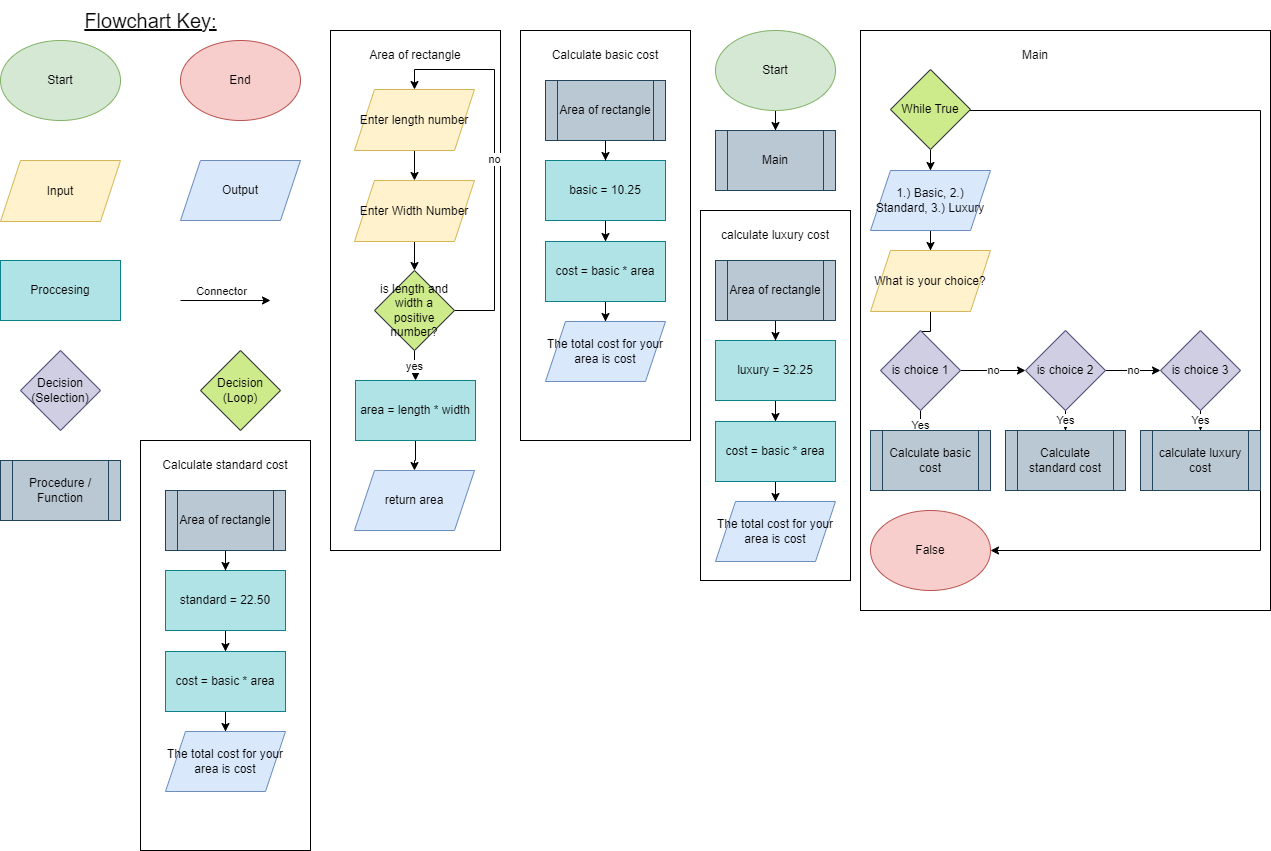

The diagram above was exported from draw.io. Its source (the exported page's mxGraphModel, read from the mxfile embedded in the PNG):
<mxGraphModel dx="1393" dy="2004" grid="1" gridSize="10" guides="1" tooltips="1" connect="1" arrows="1" fold="1" page="1" pageScale="1" pageWidth="827" pageHeight="1169" math="0" shadow="0">
  <root>
    <mxCell id="0" />
    <mxCell id="1" parent="0" />
    <mxCell id="GwU9TqXV4x6sd4GeaGwo-1" value="Start" style="ellipse;whiteSpace=wrap;html=1;fillColor=#d5e8d4;strokeColor=#82b366;" parent="1" vertex="1">
      <mxGeometry x="50" y="-250" width="120" height="80" as="geometry" />
    </mxCell>
    <mxCell id="GwU9TqXV4x6sd4GeaGwo-2" value="End" style="ellipse;whiteSpace=wrap;html=1;fillColor=#f8cecc;strokeColor=#b85450;" parent="1" vertex="1">
      <mxGeometry x="230" y="-250" width="120" height="80" as="geometry" />
    </mxCell>
    <mxCell id="GwU9TqXV4x6sd4GeaGwo-3" value="Input" style="shape=parallelogram;perimeter=parallelogramPerimeter;whiteSpace=wrap;html=1;fixedSize=1;fillColor=#fff2cc;strokeColor=#d6b656;" parent="1" vertex="1">
      <mxGeometry x="50" y="-130" width="120" height="61" as="geometry" />
    </mxCell>
    <mxCell id="GwU9TqXV4x6sd4GeaGwo-4" value="Output" style="shape=parallelogram;perimeter=parallelogramPerimeter;whiteSpace=wrap;html=1;fixedSize=1;fillColor=#dae8fc;strokeColor=#6c8ebf;" parent="1" vertex="1">
      <mxGeometry x="230" y="-130" width="120" height="60" as="geometry" />
    </mxCell>
    <mxCell id="GwU9TqXV4x6sd4GeaGwo-5" value="Proccesing" style="rounded=0;whiteSpace=wrap;html=1;fillColor=#b0e3e6;strokeColor=#0e8088;" parent="1" vertex="1">
      <mxGeometry x="50" y="-30" width="120" height="60" as="geometry" />
    </mxCell>
    <mxCell id="GwU9TqXV4x6sd4GeaGwo-6" value="Decision (Selection)" style="rhombus;whiteSpace=wrap;html=1;fillColor=#d0cee2;strokeColor=#56517e;" parent="1" vertex="1">
      <mxGeometry x="70" y="60" width="80" height="80" as="geometry" />
    </mxCell>
    <mxCell id="GwU9TqXV4x6sd4GeaGwo-7" value="Decision (Loop)" style="rhombus;whiteSpace=wrap;html=1;fillColor=#cdeb8b;strokeColor=#36393d;" parent="1" vertex="1">
      <mxGeometry x="250" y="60" width="80" height="80" as="geometry" />
    </mxCell>
    <mxCell id="GwU9TqXV4x6sd4GeaGwo-8" value="" style="endArrow=classic;html=1;rounded=0;" parent="1" edge="1">
      <mxGeometry width="50" height="50" relative="1" as="geometry">
        <mxPoint x="230" y="10" as="sourcePoint" />
        <mxPoint x="320" y="10" as="targetPoint" />
      </mxGeometry>
    </mxCell>
    <mxCell id="GwU9TqXV4x6sd4GeaGwo-9" value="Connector" style="edgeLabel;html=1;align=center;verticalAlign=middle;resizable=0;points=[];" parent="GwU9TqXV4x6sd4GeaGwo-8" connectable="0" vertex="1">
      <mxGeometry x="-0.6889" y="4" relative="1" as="geometry">
        <mxPoint x="26" y="-6" as="offset" />
      </mxGeometry>
    </mxCell>
    <mxCell id="GwU9TqXV4x6sd4GeaGwo-10" value="&lt;font style=&quot;font-size: 20px;&quot;&gt;&lt;u&gt;Flowchart Key:&lt;/u&gt;&lt;/font&gt;" style="text;html=1;align=center;verticalAlign=middle;resizable=0;points=[];autosize=1;strokeColor=none;fillColor=none;" parent="1" vertex="1">
      <mxGeometry x="120" y="-290" width="160" height="40" as="geometry" />
    </mxCell>
    <mxCell id="GwU9TqXV4x6sd4GeaGwo-11" value="Procedure / Function" style="shape=process;whiteSpace=wrap;html=1;backgroundOutline=1;fillColor=#bac8d3;strokeColor=#23445d;" parent="1" vertex="1">
      <mxGeometry x="50" y="170" width="120" height="60" as="geometry" />
    </mxCell>
    <mxCell id="KE83tORIBBEMfqk5LqUf-84" style="edgeStyle=orthogonalEdgeStyle;rounded=0;orthogonalLoop=1;jettySize=auto;html=1;" edge="1" parent="1" source="KE83tORIBBEMfqk5LqUf-1" target="KE83tORIBBEMfqk5LqUf-6">
      <mxGeometry relative="1" as="geometry" />
    </mxCell>
    <mxCell id="KE83tORIBBEMfqk5LqUf-1" value="Start" style="ellipse;whiteSpace=wrap;html=1;fillColor=#d5e8d4;strokeColor=#82b366;" vertex="1" parent="1">
      <mxGeometry x="765" y="-260" width="120" height="80" as="geometry" />
    </mxCell>
    <mxCell id="KE83tORIBBEMfqk5LqUf-6" value="Main" style="shape=process;whiteSpace=wrap;html=1;backgroundOutline=1;fillColor=#bac8d3;strokeColor=#23445d;" vertex="1" parent="1">
      <mxGeometry x="765" y="-160" width="120" height="60" as="geometry" />
    </mxCell>
    <mxCell id="KE83tORIBBEMfqk5LqUf-7" value="" style="rounded=0;whiteSpace=wrap;html=1;" vertex="1" parent="1">
      <mxGeometry x="380" y="-260" width="170" height="520" as="geometry" />
    </mxCell>
    <mxCell id="KE83tORIBBEMfqk5LqUf-8" value="" style="rounded=0;whiteSpace=wrap;html=1;" vertex="1" parent="1">
      <mxGeometry x="910" y="-260" width="410" height="580" as="geometry" />
    </mxCell>
    <mxCell id="KE83tORIBBEMfqk5LqUf-9" value="Area of rectangle" style="text;html=1;align=center;verticalAlign=middle;whiteSpace=wrap;rounded=0;" vertex="1" parent="1">
      <mxGeometry x="390" y="-250" width="150" height="30" as="geometry" />
    </mxCell>
    <mxCell id="KE83tORIBBEMfqk5LqUf-19" style="edgeStyle=orthogonalEdgeStyle;rounded=0;orthogonalLoop=1;jettySize=auto;html=1;exitX=0.5;exitY=1;exitDx=0;exitDy=0;entryX=0.5;entryY=0;entryDx=0;entryDy=0;" edge="1" parent="1" source="KE83tORIBBEMfqk5LqUf-10" target="KE83tORIBBEMfqk5LqUf-14">
      <mxGeometry relative="1" as="geometry" />
    </mxCell>
    <mxCell id="KE83tORIBBEMfqk5LqUf-10" value="Enter length number" style="shape=parallelogram;perimeter=parallelogramPerimeter;whiteSpace=wrap;html=1;fixedSize=1;fillColor=#fff2cc;strokeColor=#d6b656;" vertex="1" parent="1">
      <mxGeometry x="404" y="-201" width="120" height="61" as="geometry" />
    </mxCell>
    <mxCell id="KE83tORIBBEMfqk5LqUf-20" style="edgeStyle=orthogonalEdgeStyle;rounded=0;orthogonalLoop=1;jettySize=auto;html=1;exitX=0.5;exitY=1;exitDx=0;exitDy=0;" edge="1" parent="1" source="KE83tORIBBEMfqk5LqUf-14" target="KE83tORIBBEMfqk5LqUf-15">
      <mxGeometry relative="1" as="geometry" />
    </mxCell>
    <mxCell id="KE83tORIBBEMfqk5LqUf-14" value="Enter Width Number" style="shape=parallelogram;perimeter=parallelogramPerimeter;whiteSpace=wrap;html=1;fixedSize=1;fillColor=#fff2cc;strokeColor=#d6b656;" vertex="1" parent="1">
      <mxGeometry x="404" y="-110" width="120" height="61" as="geometry" />
    </mxCell>
    <mxCell id="KE83tORIBBEMfqk5LqUf-17" value="no" style="edgeStyle=orthogonalEdgeStyle;rounded=0;orthogonalLoop=1;jettySize=auto;html=1;entryX=0.5;entryY=0;entryDx=0;entryDy=0;" edge="1" parent="1" source="KE83tORIBBEMfqk5LqUf-15" target="KE83tORIBBEMfqk5LqUf-10">
      <mxGeometry relative="1" as="geometry">
        <Array as="points">
          <mxPoint x="544" y="20" />
          <mxPoint x="544" y="-221" />
          <mxPoint x="464" y="-221" />
        </Array>
      </mxGeometry>
    </mxCell>
    <mxCell id="KE83tORIBBEMfqk5LqUf-22" value="yes" style="edgeStyle=orthogonalEdgeStyle;rounded=0;orthogonalLoop=1;jettySize=auto;html=1;" edge="1" parent="1" source="KE83tORIBBEMfqk5LqUf-15" target="KE83tORIBBEMfqk5LqUf-16">
      <mxGeometry relative="1" as="geometry" />
    </mxCell>
    <mxCell id="KE83tORIBBEMfqk5LqUf-15" value="is length and width a positive number?" style="rhombus;whiteSpace=wrap;html=1;fillColor=#cdeb8b;strokeColor=#36393d;" vertex="1" parent="1">
      <mxGeometry x="424" y="-20" width="80" height="80" as="geometry" />
    </mxCell>
    <mxCell id="KE83tORIBBEMfqk5LqUf-23" style="edgeStyle=orthogonalEdgeStyle;rounded=0;orthogonalLoop=1;jettySize=auto;html=1;" edge="1" parent="1" source="KE83tORIBBEMfqk5LqUf-16" target="KE83tORIBBEMfqk5LqUf-21">
      <mxGeometry relative="1" as="geometry" />
    </mxCell>
    <mxCell id="KE83tORIBBEMfqk5LqUf-16" value="area = length * width" style="rounded=0;whiteSpace=wrap;html=1;fillColor=#b0e3e6;strokeColor=#0e8088;" vertex="1" parent="1">
      <mxGeometry x="405" y="90" width="120" height="60" as="geometry" />
    </mxCell>
    <mxCell id="KE83tORIBBEMfqk5LqUf-21" value="return area" style="shape=parallelogram;perimeter=parallelogramPerimeter;whiteSpace=wrap;html=1;fixedSize=1;fillColor=#dae8fc;strokeColor=#6c8ebf;" vertex="1" parent="1">
      <mxGeometry x="404" y="180" width="120" height="60" as="geometry" />
    </mxCell>
    <mxCell id="KE83tORIBBEMfqk5LqUf-31" value="" style="rounded=0;whiteSpace=wrap;html=1;" vertex="1" parent="1">
      <mxGeometry x="190" y="150" width="170" height="410" as="geometry" />
    </mxCell>
    <mxCell id="KE83tORIBBEMfqk5LqUf-32" value="Calculate standard cost" style="text;html=1;align=center;verticalAlign=middle;whiteSpace=wrap;rounded=0;" vertex="1" parent="1">
      <mxGeometry x="200" y="160" width="150" height="30" as="geometry" />
    </mxCell>
    <mxCell id="KE83tORIBBEMfqk5LqUf-33" style="edgeStyle=orthogonalEdgeStyle;rounded=0;orthogonalLoop=1;jettySize=auto;html=1;" edge="1" parent="1" source="KE83tORIBBEMfqk5LqUf-34" target="KE83tORIBBEMfqk5LqUf-36">
      <mxGeometry relative="1" as="geometry" />
    </mxCell>
    <mxCell id="KE83tORIBBEMfqk5LqUf-34" value="standard = 22.50" style="rounded=0;whiteSpace=wrap;html=1;fillColor=#b0e3e6;strokeColor=#0e8088;" vertex="1" parent="1">
      <mxGeometry x="215" y="280" width="120" height="60" as="geometry" />
    </mxCell>
    <mxCell id="KE83tORIBBEMfqk5LqUf-35" style="edgeStyle=orthogonalEdgeStyle;rounded=0;orthogonalLoop=1;jettySize=auto;html=1;" edge="1" parent="1" source="KE83tORIBBEMfqk5LqUf-36" target="KE83tORIBBEMfqk5LqUf-37">
      <mxGeometry relative="1" as="geometry" />
    </mxCell>
    <mxCell id="KE83tORIBBEMfqk5LqUf-36" value="cost = basic * area" style="rounded=0;whiteSpace=wrap;html=1;fillColor=#b0e3e6;strokeColor=#0e8088;" vertex="1" parent="1">
      <mxGeometry x="215" y="361" width="120" height="60" as="geometry" />
    </mxCell>
    <mxCell id="KE83tORIBBEMfqk5LqUf-37" value="The total cost for your area is cost" style="shape=parallelogram;perimeter=parallelogramPerimeter;whiteSpace=wrap;html=1;fixedSize=1;fillColor=#dae8fc;strokeColor=#6c8ebf;" vertex="1" parent="1">
      <mxGeometry x="215" y="441" width="120" height="60" as="geometry" />
    </mxCell>
    <mxCell id="KE83tORIBBEMfqk5LqUf-45" value="Main" style="text;html=1;align=center;verticalAlign=middle;whiteSpace=wrap;rounded=0;" vertex="1" parent="1">
      <mxGeometry x="920" y="-250" width="330" height="30" as="geometry" />
    </mxCell>
    <mxCell id="KE83tORIBBEMfqk5LqUf-81" style="edgeStyle=orthogonalEdgeStyle;rounded=0;orthogonalLoop=1;jettySize=auto;html=1;" edge="1" parent="1" source="KE83tORIBBEMfqk5LqUf-46" target="KE83tORIBBEMfqk5LqUf-47">
      <mxGeometry relative="1" as="geometry" />
    </mxCell>
    <mxCell id="KE83tORIBBEMfqk5LqUf-86" style="edgeStyle=orthogonalEdgeStyle;rounded=0;orthogonalLoop=1;jettySize=auto;html=1;entryX=1;entryY=0.5;entryDx=0;entryDy=0;" edge="1" parent="1" source="KE83tORIBBEMfqk5LqUf-46" target="KE83tORIBBEMfqk5LqUf-85">
      <mxGeometry relative="1" as="geometry">
        <Array as="points">
          <mxPoint x="1310" y="-180" />
          <mxPoint x="1310" y="260" />
        </Array>
      </mxGeometry>
    </mxCell>
    <mxCell id="KE83tORIBBEMfqk5LqUf-46" value="While True" style="rhombus;whiteSpace=wrap;html=1;fillColor=#cdeb8b;strokeColor=#36393d;" vertex="1" parent="1">
      <mxGeometry x="940" y="-221" width="80" height="80" as="geometry" />
    </mxCell>
    <mxCell id="KE83tORIBBEMfqk5LqUf-82" style="edgeStyle=orthogonalEdgeStyle;rounded=0;orthogonalLoop=1;jettySize=auto;html=1;" edge="1" parent="1" source="KE83tORIBBEMfqk5LqUf-47" target="KE83tORIBBEMfqk5LqUf-49">
      <mxGeometry relative="1" as="geometry" />
    </mxCell>
    <mxCell id="KE83tORIBBEMfqk5LqUf-47" value="1.) Basic, 2.) Standard, 3.) Luxury" style="shape=parallelogram;perimeter=parallelogramPerimeter;whiteSpace=wrap;html=1;fixedSize=1;fillColor=#dae8fc;strokeColor=#6c8ebf;" vertex="1" parent="1">
      <mxGeometry x="920" y="-120" width="120" height="60" as="geometry" />
    </mxCell>
    <mxCell id="KE83tORIBBEMfqk5LqUf-83" style="edgeStyle=orthogonalEdgeStyle;rounded=0;orthogonalLoop=1;jettySize=auto;html=1;entryX=0.5;entryY=0;entryDx=0;entryDy=0;" edge="1" parent="1" source="KE83tORIBBEMfqk5LqUf-49" target="KE83tORIBBEMfqk5LqUf-50">
      <mxGeometry relative="1" as="geometry" />
    </mxCell>
    <mxCell id="KE83tORIBBEMfqk5LqUf-49" value="What is your choice?" style="shape=parallelogram;perimeter=parallelogramPerimeter;whiteSpace=wrap;html=1;fixedSize=1;fillColor=#fff2cc;strokeColor=#d6b656;" vertex="1" parent="1">
      <mxGeometry x="920" y="-40" width="120" height="61" as="geometry" />
    </mxCell>
    <mxCell id="KE83tORIBBEMfqk5LqUf-73" value="no" style="edgeStyle=orthogonalEdgeStyle;rounded=0;orthogonalLoop=1;jettySize=auto;html=1;" edge="1" parent="1" source="KE83tORIBBEMfqk5LqUf-50" target="KE83tORIBBEMfqk5LqUf-51">
      <mxGeometry relative="1" as="geometry" />
    </mxCell>
    <mxCell id="KE83tORIBBEMfqk5LqUf-78" value="Yes" style="edgeStyle=orthogonalEdgeStyle;rounded=0;orthogonalLoop=1;jettySize=auto;html=1;" edge="1" parent="1" source="KE83tORIBBEMfqk5LqUf-50" target="KE83tORIBBEMfqk5LqUf-76">
      <mxGeometry relative="1" as="geometry" />
    </mxCell>
    <mxCell id="KE83tORIBBEMfqk5LqUf-50" value="is choice 1" style="rhombus;whiteSpace=wrap;html=1;fillColor=#d0cee2;strokeColor=#56517e;" vertex="1" parent="1">
      <mxGeometry x="930" y="40" width="80" height="80" as="geometry" />
    </mxCell>
    <mxCell id="KE83tORIBBEMfqk5LqUf-74" value="no" style="edgeStyle=orthogonalEdgeStyle;rounded=0;orthogonalLoop=1;jettySize=auto;html=1;" edge="1" parent="1" source="KE83tORIBBEMfqk5LqUf-51" target="KE83tORIBBEMfqk5LqUf-52">
      <mxGeometry relative="1" as="geometry" />
    </mxCell>
    <mxCell id="KE83tORIBBEMfqk5LqUf-79" value="Yes" style="edgeStyle=orthogonalEdgeStyle;rounded=0;orthogonalLoop=1;jettySize=auto;html=1;" edge="1" parent="1" source="KE83tORIBBEMfqk5LqUf-51" target="KE83tORIBBEMfqk5LqUf-75">
      <mxGeometry relative="1" as="geometry" />
    </mxCell>
    <mxCell id="KE83tORIBBEMfqk5LqUf-51" value="is choice 2" style="rhombus;whiteSpace=wrap;html=1;fillColor=#d0cee2;strokeColor=#56517e;" vertex="1" parent="1">
      <mxGeometry x="1075" y="40" width="80" height="80" as="geometry" />
    </mxCell>
    <mxCell id="KE83tORIBBEMfqk5LqUf-80" value="Yes" style="edgeStyle=orthogonalEdgeStyle;rounded=0;orthogonalLoop=1;jettySize=auto;html=1;" edge="1" parent="1" source="KE83tORIBBEMfqk5LqUf-52" target="KE83tORIBBEMfqk5LqUf-77">
      <mxGeometry relative="1" as="geometry" />
    </mxCell>
    <mxCell id="KE83tORIBBEMfqk5LqUf-52" value="is choice 3" style="rhombus;whiteSpace=wrap;html=1;fillColor=#d0cee2;strokeColor=#56517e;" vertex="1" parent="1">
      <mxGeometry x="1210" y="40" width="80" height="80" as="geometry" />
    </mxCell>
    <mxCell id="KE83tORIBBEMfqk5LqUf-54" style="edgeStyle=orthogonalEdgeStyle;rounded=0;orthogonalLoop=1;jettySize=auto;html=1;" edge="1" parent="1" source="KE83tORIBBEMfqk5LqUf-53" target="KE83tORIBBEMfqk5LqUf-34">
      <mxGeometry relative="1" as="geometry" />
    </mxCell>
    <mxCell id="KE83tORIBBEMfqk5LqUf-53" value="Area of rectangle" style="shape=process;whiteSpace=wrap;html=1;backgroundOutline=1;fillColor=#bac8d3;strokeColor=#23445d;" vertex="1" parent="1">
      <mxGeometry x="215" y="200" width="120" height="60" as="geometry" />
    </mxCell>
    <mxCell id="KE83tORIBBEMfqk5LqUf-55" value="" style="rounded=0;whiteSpace=wrap;html=1;" vertex="1" parent="1">
      <mxGeometry x="570" y="-260" width="170" height="410" as="geometry" />
    </mxCell>
    <mxCell id="KE83tORIBBEMfqk5LqUf-56" value="Calculate basic cost" style="text;html=1;align=center;verticalAlign=middle;whiteSpace=wrap;rounded=0;" vertex="1" parent="1">
      <mxGeometry x="580" y="-250" width="150" height="30" as="geometry" />
    </mxCell>
    <mxCell id="KE83tORIBBEMfqk5LqUf-57" style="edgeStyle=orthogonalEdgeStyle;rounded=0;orthogonalLoop=1;jettySize=auto;html=1;" edge="1" parent="1" source="KE83tORIBBEMfqk5LqUf-58" target="KE83tORIBBEMfqk5LqUf-60">
      <mxGeometry relative="1" as="geometry" />
    </mxCell>
    <mxCell id="KE83tORIBBEMfqk5LqUf-58" value="basic = 10.25" style="rounded=0;whiteSpace=wrap;html=1;fillColor=#b0e3e6;strokeColor=#0e8088;" vertex="1" parent="1">
      <mxGeometry x="595" y="-130" width="120" height="60" as="geometry" />
    </mxCell>
    <mxCell id="KE83tORIBBEMfqk5LqUf-59" style="edgeStyle=orthogonalEdgeStyle;rounded=0;orthogonalLoop=1;jettySize=auto;html=1;" edge="1" parent="1" source="KE83tORIBBEMfqk5LqUf-60" target="KE83tORIBBEMfqk5LqUf-61">
      <mxGeometry relative="1" as="geometry" />
    </mxCell>
    <mxCell id="KE83tORIBBEMfqk5LqUf-60" value="cost = basic * area" style="rounded=0;whiteSpace=wrap;html=1;fillColor=#b0e3e6;strokeColor=#0e8088;" vertex="1" parent="1">
      <mxGeometry x="595" y="-49" width="120" height="60" as="geometry" />
    </mxCell>
    <mxCell id="KE83tORIBBEMfqk5LqUf-61" value="The total cost for your area is cost" style="shape=parallelogram;perimeter=parallelogramPerimeter;whiteSpace=wrap;html=1;fixedSize=1;fillColor=#dae8fc;strokeColor=#6c8ebf;" vertex="1" parent="1">
      <mxGeometry x="595" y="31" width="120" height="60" as="geometry" />
    </mxCell>
    <mxCell id="KE83tORIBBEMfqk5LqUf-62" style="edgeStyle=orthogonalEdgeStyle;rounded=0;orthogonalLoop=1;jettySize=auto;html=1;" edge="1" parent="1" source="KE83tORIBBEMfqk5LqUf-63" target="KE83tORIBBEMfqk5LqUf-58">
      <mxGeometry relative="1" as="geometry" />
    </mxCell>
    <mxCell id="KE83tORIBBEMfqk5LqUf-63" value="Area of rectangle" style="shape=process;whiteSpace=wrap;html=1;backgroundOutline=1;fillColor=#bac8d3;strokeColor=#23445d;" vertex="1" parent="1">
      <mxGeometry x="595" y="-210" width="120" height="60" as="geometry" />
    </mxCell>
    <mxCell id="KE83tORIBBEMfqk5LqUf-64" value="" style="rounded=0;whiteSpace=wrap;html=1;" vertex="1" parent="1">
      <mxGeometry x="750" y="-80" width="150" height="370" as="geometry" />
    </mxCell>
    <mxCell id="KE83tORIBBEMfqk5LqUf-65" value="calculate luxury cost" style="text;html=1;align=center;verticalAlign=middle;whiteSpace=wrap;rounded=0;" vertex="1" parent="1">
      <mxGeometry x="750" y="-70" width="150" height="30" as="geometry" />
    </mxCell>
    <mxCell id="KE83tORIBBEMfqk5LqUf-66" style="edgeStyle=orthogonalEdgeStyle;rounded=0;orthogonalLoop=1;jettySize=auto;html=1;" edge="1" parent="1" source="KE83tORIBBEMfqk5LqUf-67" target="KE83tORIBBEMfqk5LqUf-69">
      <mxGeometry relative="1" as="geometry" />
    </mxCell>
    <mxCell id="KE83tORIBBEMfqk5LqUf-67" value="luxury = 32.25" style="rounded=0;whiteSpace=wrap;html=1;fillColor=#b0e3e6;strokeColor=#0e8088;" vertex="1" parent="1">
      <mxGeometry x="765" y="50" width="120" height="60" as="geometry" />
    </mxCell>
    <mxCell id="KE83tORIBBEMfqk5LqUf-68" style="edgeStyle=orthogonalEdgeStyle;rounded=0;orthogonalLoop=1;jettySize=auto;html=1;" edge="1" parent="1" source="KE83tORIBBEMfqk5LqUf-69" target="KE83tORIBBEMfqk5LqUf-70">
      <mxGeometry relative="1" as="geometry" />
    </mxCell>
    <mxCell id="KE83tORIBBEMfqk5LqUf-69" value="cost = basic * area" style="rounded=0;whiteSpace=wrap;html=1;fillColor=#b0e3e6;strokeColor=#0e8088;" vertex="1" parent="1">
      <mxGeometry x="765" y="131" width="120" height="60" as="geometry" />
    </mxCell>
    <mxCell id="KE83tORIBBEMfqk5LqUf-70" value="The total cost for your area is cost" style="shape=parallelogram;perimeter=parallelogramPerimeter;whiteSpace=wrap;html=1;fixedSize=1;fillColor=#dae8fc;strokeColor=#6c8ebf;" vertex="1" parent="1">
      <mxGeometry x="765" y="211" width="120" height="60" as="geometry" />
    </mxCell>
    <mxCell id="KE83tORIBBEMfqk5LqUf-71" style="edgeStyle=orthogonalEdgeStyle;rounded=0;orthogonalLoop=1;jettySize=auto;html=1;" edge="1" parent="1" source="KE83tORIBBEMfqk5LqUf-72" target="KE83tORIBBEMfqk5LqUf-67">
      <mxGeometry relative="1" as="geometry" />
    </mxCell>
    <mxCell id="KE83tORIBBEMfqk5LqUf-72" value="Area of rectangle" style="shape=process;whiteSpace=wrap;html=1;backgroundOutline=1;fillColor=#bac8d3;strokeColor=#23445d;" vertex="1" parent="1">
      <mxGeometry x="765" y="-30" width="120" height="60" as="geometry" />
    </mxCell>
    <mxCell id="KE83tORIBBEMfqk5LqUf-75" value="Calculate standard cost" style="shape=process;whiteSpace=wrap;html=1;backgroundOutline=1;fillColor=#bac8d3;strokeColor=#23445d;" vertex="1" parent="1">
      <mxGeometry x="1055" y="140" width="120" height="60" as="geometry" />
    </mxCell>
    <mxCell id="KE83tORIBBEMfqk5LqUf-76" value="Calculate basic cost" style="shape=process;whiteSpace=wrap;html=1;backgroundOutline=1;fillColor=#bac8d3;strokeColor=#23445d;" vertex="1" parent="1">
      <mxGeometry x="920" y="140" width="120" height="60" as="geometry" />
    </mxCell>
    <mxCell id="KE83tORIBBEMfqk5LqUf-77" value="calculate luxury cost" style="shape=process;whiteSpace=wrap;html=1;backgroundOutline=1;fillColor=#bac8d3;strokeColor=#23445d;" vertex="1" parent="1">
      <mxGeometry x="1190" y="140" width="120" height="60" as="geometry" />
    </mxCell>
    <mxCell id="KE83tORIBBEMfqk5LqUf-85" value="False" style="ellipse;whiteSpace=wrap;html=1;fillColor=#f8cecc;strokeColor=#b85450;" vertex="1" parent="1">
      <mxGeometry x="920" y="220" width="120" height="80" as="geometry" />
    </mxCell>
  </root>
</mxGraphModel>